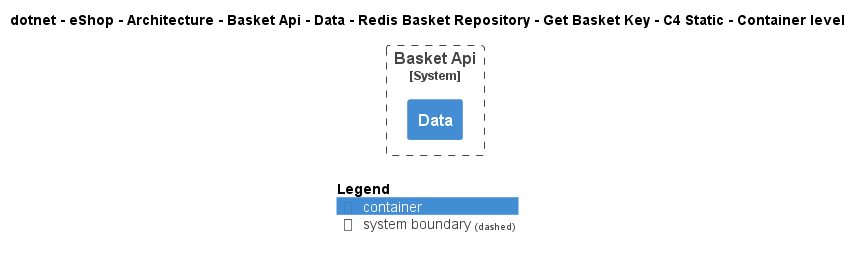

The diagram above was rendered by PlantUML. Its source (embedded in the PNG):
@startuml
!include ..\..\..\..\..\..\..\..\..\..\..\.c4s\C4_Container.puml

AddElementTag("c4interflow:lifecycle:new", $bgColor=green, $fontColor=#ffffff, $borderColor=green, $shadowing="False")
AddElementTag("c4interflow:lifecycle:changed", $bgColor=orange, $fontColor=#ffffff, $borderColor=orange, $shadowing="False")
AddElementTag("c4interflow:lifecycle:removed", $bgColor=red, $fontColor=#ffffff, $borderColor=red, $shadowing="False")

AddRelTag("c4interflow:lifecycle:new", $textColor=green, $lineColor=green)
AddRelTag("c4interflow:lifecycle:changed", $textColor=orange, $lineColor=orange)
AddRelTag("c4interflow:lifecycle:removed", $textColor=red, $lineColor=red)

SHOW_PERSON_PORTRAIT()
LAYOUT_TOP_DOWN()

skinparam linetype polyline

title dotnet - eShop - Architecture - Basket Api - Data - Redis Basket Repository - Get Basket Key - C4 Static - Container level


System_Boundary(dotnet.eShop.Architecture.SoftwareSystems.BasketApi, "Basket Api") {
    Container(dotnet.eShop.Architecture.SoftwareSystems.BasketApi.Containers.Data, "Data", "", "")
}



SHOW_LEGEND()
@enduml